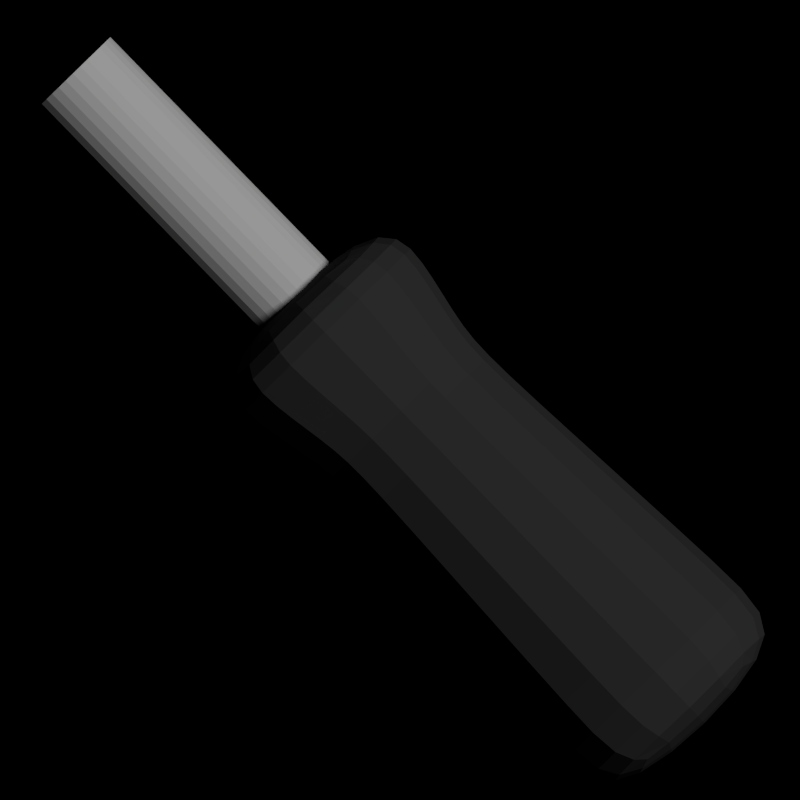 # Source: tiles.blend  (saved by Blender 2.71.6; exported with 4.5.12 LTS)
import bpy
from mathutils import Matrix  # noqa: F401  (used for matrix-valued properties, if any)

bpy.ops.wm.read_factory_settings(use_empty=True)
scene = bpy.context.scene
scene.name = 'Scene'

# ---- collections
col_collection_1 = bpy.data.collections.new('Collection 1'); scene.collection.children.link(col_collection_1)
col_collection_2 = bpy.data.collections.new('Collection 2'); scene.collection.children.link(col_collection_2)
col_collection_2.hide_render = True
col_collection_2.hide_viewport = True

# ---- materials (node trees are filled in below, after node groups)
mat_material = bpy.data.materials.new('Material')
mat_material.alpha_threshold = 0.0
mat_material.use_transparent_shadow = False
mat_material.diffuse_color = (0.06998, 0.06998, 0.06998, 1.0)
mat_material.roughness = 0.5
mat_material.specular_intensity = 0.07292
mat_material.line_color = (0.0, 0.0, 0.0, 1.0)
mat_steel = bpy.data.materials.new('Steel')
mat_steel.alpha_threshold = 0.0
mat_steel.use_transparent_shadow = False
mat_steel.diffuse_color = (1.0, 1.0, 1.0, 1.0)
mat_steel.roughness = 0.5

# ---- material node trees

# ---- world
world_world = bpy.data.worlds.new('World'); scene.world = world_world
world_world.color = (0.0, 0.0, 0.0)
world_world.use_sun_shadow = False
world_world.sun_shadow_jitter_overblur = 0.0
world_world.cycles.sampling_method = 'MANUAL'
world_world.cycles.sample_map_resolution = 256

# ---- cameras
cam_camera = bpy.data.cameras.new('Camera')
cam_camera.type = 'ORTHO'
cam_camera.clip_end = 100.0
cam_camera.lens = 35.0
cam_camera.sensor_width = 32.0
cam_camera.sensor_height = 18.0
cam_camera.ortho_scale = 7.314
cam_camera.dof.focus_distance = 0.0
cam_camera.dof.aperture_fstop = 128.0

# ---- lights
light_lamp = bpy.data.lights.new('Lamp', 'SUN')
light_lamp.transmission_factor = 0.0
light_lamp.cutoff_distance = 30.0
light_lamp.angle = 0.1993
light_lamp.energy = 1.0
light_lamp.shadow_buffer_clip_start = 1.001
light_lamp.shadow_soft_size = 0.1
light_lamp.shadow_cascade_max_distance = 1000.0
light_lamp.cycles.use_multiple_importance_sampling = False

# ---- meshes
me_cube_001 = bpy.data.meshes.new('Cube.001')
me_cube_001.from_pydata([(-1.0, -3.569, -1.0), (-1.0, 1.0, -1.0), (1.0, 1.0, -1.0), (1.0, -3.569, -1.0), (-1.0, -3.569, 1.0), (-1.0, 1.0, 1.0), (1.0, 1.0, 1.0), (1.0, -3.569, 1.0), (-1.0, -2.957, 1.0), (-1.0, 0.4445, 1.0), (-1.0, 0.4445, -1.0), (-1.0, -2.957, -1.0), (1.0, 0.4445, 1.0), (1.0, -2.957, 1.0), (1.0, -2.957, -1.0), (1.0, 0.4445, -1.0), (-0.8229, -0.1161, 0.8229), (-0.8292, -0.6175, 0.8292), (-0.8292, -0.6175, -0.8292), (-0.8229, -0.1161, -0.8229), (0.8292, -0.6175, 0.8292), (0.8229, -0.1161, 0.8229), (0.8229, -0.1161, -0.8229), (0.8292, -0.6175, -0.8292)], [], [(9, 5, 1, 10), (5, 6, 2, 1), (13, 7, 3, 14), (7, 4, 0, 3), (10, 1, 2, 15), (12, 6, 5, 9), (4, 8, 11, 0), (16, 9, 10, 19), (6, 12, 15, 2), (20, 13, 14, 23), (0, 11, 14, 3), (19, 10, 15, 22), (7, 13, 8, 4), (21, 12, 9, 16), (8, 17, 18, 11), (17, 16, 19, 18), (12, 21, 22, 15), (21, 20, 23, 22), (11, 18, 23, 14), (18, 19, 22, 23), (13, 20, 17, 8), (20, 21, 16, 17)])
me_cube_001.materials.append(mat_material)
me_cube_001.use_remesh_preserve_volume = False
me_cube_001.use_remesh_preserve_attributes = False
me_cube_001.use_mirror_vertex_groups = False
me_cube_001.update()
me_cylinder = bpy.data.meshes.new('Cylinder')
me_cylinder.from_pydata([(0.0, 1.0, -5.972), (0.0, 1.0, 5.972), (0.1951, 0.9808, -5.972), (0.1951, 0.9808, 5.972), (0.3827, 0.9239, -5.972), (0.3827, 0.9239, 5.972), (0.5556, 0.8315, -5.972), (0.5556, 0.8315, 5.972), (0.7071, 0.7071, -5.972), (0.7071, 0.7071, 5.972), (0.8315, 0.5556, -5.972), (0.8315, 0.5556, 5.972), (0.9239, 0.3827, -5.972), (0.9239, 0.3827, 5.972), (0.9808, 0.1951, -5.972), (0.9808, 0.1951, 5.972), (1.0, 4.509e-07, -5.972), (1.0, -2.999e-07, 5.972), (0.9808, -0.1951, -5.972), (0.9808, -0.1951, 5.972), (0.9239, -0.3827, -5.972), (0.9239, -0.3827, 5.972), (0.8315, -0.5556, -5.972), (0.8315, -0.5556, 5.972), (0.7071, -0.7071, -5.972), (0.7071, -0.7071, 5.972), (0.5556, -0.8315, -5.972), (0.5556, -0.8315, 5.972), (0.3827, -0.9239, -5.972), (0.3827, -0.9239, 5.972), (0.1951, -0.9808, -5.972), (0.1951, -0.9808, 5.972), (-3.258e-07, -1.0, -5.972), (-3.258e-07, -1.0, 5.972), (-0.1951, -0.9808, -5.972), (-0.1951, -0.9808, 5.972), (-0.3827, -0.9239, -5.972), (-0.3827, -0.9239, 5.972), (-0.5556, -0.8315, -5.972), (-0.5556, -0.8315, 5.972), (-0.7071, -0.7071, -5.972), (-0.7071, -0.7071, 5.972), (-0.8315, -0.5556, -5.972), (-0.8315, -0.5556, 5.972), (-0.9239, -0.3827, -5.972), (-0.9239, -0.3827, 5.972), (-0.9808, -0.1951, -5.972), (-0.9808, -0.1951, 5.972), (-1.0, 1.341e-06, -5.972), (-1.0, 5.902e-07, 5.972), (-0.9808, 0.1951, -5.972), (-0.9808, 0.1951, 5.972), (-0.9239, 0.3827, -5.972), (-0.9239, 0.3827, 5.972), (-0.8315, 0.5556, -5.972), (-0.8315, 0.5556, 5.972), (-0.7071, 0.7071, -5.972), (-0.7071, 0.7071, 5.972), (-0.5556, 0.8315, -5.972), (-0.5556, 0.8315, 5.972), (-0.3827, 0.9239, -5.972), (-0.3827, 0.9239, 5.972), (-0.1951, 0.9808, -5.972), (-0.1951, 0.9808, 5.972)], [], [(0, 1, 3, 2), (2, 3, 5, 4), (4, 5, 7, 6), (6, 7, 9, 8), (8, 9, 11, 10), (10, 11, 13, 12), (12, 13, 15, 14), (14, 15, 17, 16), (16, 17, 19, 18), (18, 19, 21, 20), (20, 21, 23, 22), (22, 23, 25, 24), (24, 25, 27, 26), (26, 27, 29, 28), (28, 29, 31, 30), (30, 31, 33, 32), (32, 33, 35, 34), (34, 35, 37, 36), (36, 37, 39, 38), (38, 39, 41, 40), (40, 41, 43, 42), (42, 43, 45, 44), (44, 45, 47, 46), (46, 47, 49, 48), (48, 49, 51, 50), (50, 51, 53, 52), (52, 53, 55, 54), (54, 55, 57, 56), (56, 57, 59, 58), (58, 59, 61, 60), (3, 1, 63, 61, 59, 57, 55, 53, 51, 49, 47, 45, 43, 41, 39, 37, 35, 33, 31, 29, 27, 25, 23, 21, 19, 17, 15, 13, 11, 9, 7, 5), (62, 63, 1, 0), (60, 61, 63, 62), (0, 2, 4, 6, 8, 10, 12, 14, 16, 18, 20, 22, 24, 26, 28, 30, 32, 34, 36, 38, 40, 42, 44, 46, 48, 50, 52, 54, 56, 58, 60, 62)])
me_cylinder.materials.append(mat_steel)
me_cylinder.use_remesh_preserve_volume = False
me_cylinder.use_remesh_preserve_attributes = False
me_cylinder.use_mirror_vertex_groups = False
me_cylinder.update()
me_cube = bpy.data.meshes.new('Cube')
me_cube.from_pydata([(1.0, 1.859, 0.0), (1.0, -1.656, 0.0), (-1.0, -1.656, 0.0), (-1.0, 1.859, 0.0), (1.0, 1.859, 1.0), (1.0, -1.656, 1.0), (-1.0, -1.656, 1.0), (-1.0, 1.859, 1.0)], [], [(0, 1, 2, 3), (4, 7, 6, 5), (0, 4, 5, 1), (1, 5, 6, 2), (2, 6, 7, 3), (4, 0, 3, 7)])
me_cube.materials.append(mat_material)
me_cube.use_remesh_preserve_volume = False
me_cube.use_remesh_preserve_attributes = False
me_cube.use_mirror_vertex_groups = False
me_cube.update()

# ---- objects
ob_cube_001 = bpy.data.objects.new('Cube.001', me_cube_001)
ob_cylinder = bpy.data.objects.new('Cylinder', me_cylinder)
ob_lamp = bpy.data.objects.new('Lamp', light_lamp)
ob_camera = bpy.data.objects.new('Camera', cam_camera)
ob_cube = bpy.data.objects.new('Cube', me_cube)

# ---- transforms, parenting, visibility, modifiers, constraints
ob_cube_001.location = (-0.196, 0.1136, 0.0)
ob_cube_001.rotation_euler = (0.0, -0.0, 0.7718)
ob_cube_001.scale = (1.215, 1.215, 1.215)
ob_cube_001.lineart.crease_threshold = 0.0
_m = ob_cube_001.modifiers.new('Subsurf', 'SUBSURF')
_m.uv_smooth = 'PRESERVE_CORNERS'
_m.quality = 2
_m.levels = 2
_m.show_only_control_edges = False
ob_cylinder.location = (-1.002, 0.9417, 0.0)
ob_cylinder.rotation_euler = (1.571, 2.22e-16, 0.7718)
ob_cylinder.scale = (0.4774, 0.4774, 0.4774)
ob_cylinder.lineart.crease_threshold = 0.0
ob_lamp.location = (4.076, 1.005, 5.904)
ob_lamp.rotation_euler = (0.6503, 0.05522, 1.866)
ob_lamp.lock_rotations_4d = False
ob_lamp.empty_display_type = 'ARROWS'
ob_lamp.color = (0.0, 0.0, 0.0, 0.0)
ob_lamp.lineart.crease_threshold = 0.0
ob_camera.location = (0.0, 0.0, 5.0)
ob_camera.lock_rotations_4d = False
ob_camera.empty_display_type = 'ARROWS'
ob_camera.color = (0.0, 0.0, 0.0, 0.0)
ob_camera.display_type = 'WIRE'
ob_camera.lineart.crease_threshold = 0.0
ob_cube.location = (0.03757, -0.2399, 0.0)
ob_cube.rotation_euler = (0.0, -0.0, 0.1892)
ob_cube.scale = (1.798, 1.798, 1.798)
ob_cube.lock_rotations_4d = False
ob_cube.empty_display_type = 'ARROWS'
ob_cube.lineart.crease_threshold = 0.0

# ---- collection membership
col_collection_1.objects.link(ob_cube_001)
col_collection_1.objects.link(ob_cylinder)
col_collection_1.objects.link(ob_lamp)
col_collection_1.objects.link(ob_camera)
col_collection_2.objects.link(ob_cube)

# ---- scene / render settings (as saved in the file)
scene.camera = ob_camera
scene.frame_start = 1; scene.frame_end = 250; scene.frame_set(1)
scene.render.engine = 'BLENDER_EEVEE_NEXT'
scene.render.resolution_x = 32
scene.render.resolution_y = 32
scene.render.dither_intensity = 0.0
scene.render.film_transparent = True
scene.cycles.use_denoising = False
scene.cycles.samples = 10
scene.cycles.sampling_pattern = 'TABULATED_SOBOL'
scene.cycles.light_sampling_threshold = 0.0
scene.cycles.use_adaptive_sampling = False
scene.cycles.use_light_tree = False
scene.cycles.blur_glossy = 0.0
scene.cycles.pixel_filter_type = 'GAUSSIAN'
scene.cycles.sample_clamp_indirect = 0.0
scene.view_settings.view_transform = 'Standard'
bpy.context.view_layer.update()
